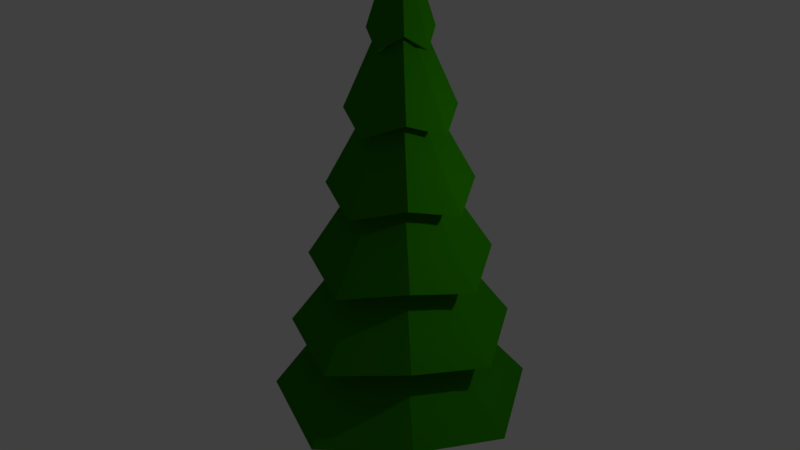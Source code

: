 # Source: Tree00.blend  (saved by Blender 2.77.0; exported with 4.5.12 LTS)
import bpy
from mathutils import Matrix  # noqa: F401  (used for matrix-valued properties, if any)

bpy.ops.wm.read_factory_settings(use_empty=True)
scene = bpy.context.scene
scene.name = 'Scene'

# ---- collections
col_collection_1 = bpy.data.collections.new('Collection 1'); scene.collection.children.link(col_collection_1)

# ---- materials (node trees are filled in below, after node groups)
mat_mat1_001 = bpy.data.materials.new('mat1.001')
mat_mat1_001.alpha_threshold = 0.0
mat_mat1_001.use_transparent_shadow = False
mat_mat1_001.diffuse_color = (0.02112, 0.2079, 0.0, 1.0)
mat_mat1_001.roughness = 0.5
mat_mat1 = bpy.data.materials.new('mat1')
mat_mat1.alpha_threshold = 0.0
mat_mat1.use_transparent_shadow = False
mat_mat1.diffuse_color = (0.2266, 0.09495, 0.0325, 1.0)
mat_mat1.roughness = 0.5

# ---- material node trees

# ---- world
world_world = bpy.data.worlds.new('World'); scene.world = world_world
world_world.color = (0.05088, 0.05088, 0.05088)
world_world.use_sun_shadow = False
world_world.sun_shadow_jitter_overblur = 0.0
world_world.cycles.sampling_method = 'MANUAL'

# ---- lights
light_lamp = bpy.data.lights.new('Lamp', 'POINT')
light_lamp.transmission_factor = 0.0
light_lamp.cutoff_distance = 30.0
light_lamp.energy = 100.0
light_lamp.shadow_buffer_clip_start = 1.001
light_lamp.shadow_soft_size = 0.1
light_lamp.shadow_maximum_resolution = 0.006
light_lamp.use_absolute_resolution = True

# ---- meshes
me_cylinder_cylinder_001 = bpy.data.meshes.new('Cylinder_Cylinder.001')
me_cylinder_cylinder_001.from_pydata([(-0.01987, 0.4686, 6.086), (-0.01965, 0.1399, 7.334), (0.05349, 0.1096, 7.334), (0.2864, 0.3431, 6.303), (0.08708, 0.02473, 7.252), (0.4272, 0.02147, 6.086), (0.05349, -0.03666, 7.334), (0.2864, -0.2693, 6.303), (-0.01965, -0.06696, 7.334), (-0.01987, -0.4257, 6.086), (-0.09279, -0.03666, 7.334), (-0.326, -0.2693, 6.303), (-0.1231, 0.03648, 7.334), (-0.467, 0.02147, 6.086), (-0.09279, 0.1096, 7.334), (-0.326, 0.3431, 6.303), (-0.01987, 1.054, 0.9165), (0.6873, 0.744, 1.133), (1.013, 0.02147, 0.9165), (0.6873, -0.6702, 1.133), (-0.01987, -1.011, 0.9165), (-0.7269, -0.6702, 1.133), (-1.052, 0.02147, 0.9165), (-0.7269, 0.744, 1.133), (-1.281, 1.298, 1.133), (-0.6251, 0.6423, 2.167), (-0.01987, 0.9054, 1.951), (-0.01987, 1.863, 0.9165), (-1.09, 1.107, 2.167), (-0.5233, 0.5405, 3.201), (-0.01987, 0.7567, 2.984), (-0.01987, 1.584, 1.951), (-0.9032, 0.9204, 3.201), (-0.4215, 0.4387, 4.235), (-0.01987, 0.6081, 4.018), (-0.01987, 1.311, 2.984), (-0.7188, 0.7359, 4.235), (-0.3197, 0.3369, 5.269), (-0.01987, 0.4594, 5.052), (-0.01987, 1.042, 4.018), (-0.5396, 0.5567, 5.269), (-0.2179, 0.2351, 6.303), (-0.01987, 0.3108, 6.086), (-0.01987, 0.7805, 5.052), (-1.862, 0.02147, 0.9165), (-0.9038, 0.02147, 1.951), (-1.583, 0.02147, 1.951), (-0.7551, 0.02147, 2.984), (-1.31, 0.02147, 2.984), (-0.6065, 0.02147, 4.018), (-1.041, 0.02147, 4.018), (-0.4578, 0.02147, 5.052), (-0.7789, 0.02147, 5.052), (-0.3092, 0.02147, 6.086), (-1.281, -1.224, 1.133), (-0.6251, -0.5684, 2.167), (-1.09, -1.033, 2.167), (-0.5233, -0.4666, 3.201), (-0.9032, -0.8465, 3.201), (-0.4215, -0.3648, 4.235), (-0.7188, -0.662, 4.235), (-0.3197, -0.263, 5.269), (-0.5396, -0.4828, 5.269), (-0.2179, -0.1612, 6.303), (-0.01987, -1.82, 0.9165), (-0.01987, -0.8624, 1.951), (-0.01987, -1.541, 1.951), (-0.01987, -0.7138, 2.984), (-0.01987, -1.269, 2.984), (-0.01987, -0.5652, 4.018), (-0.01987, -0.9992, 4.018), (-0.01987, -0.4165, 5.052), (-0.01987, -0.7375, 5.052), (-0.01987, -0.2679, 6.086), (1.242, -1.224, 1.133), (0.5855, -0.5684, 2.167), (1.05, -1.033, 2.167), (0.4837, -0.4666, 3.201), (0.8636, -0.8465, 3.201), (0.3819, -0.3648, 4.235), (0.6792, -0.662, 4.235), (0.2801, -0.263, 5.269), (0.5, -0.4828, 5.269), (0.1783, -0.1612, 6.303), (1.822, 0.02147, 0.9165), (0.864, 0.02147, 1.951), (1.543, 0.02147, 1.951), (0.7154, 0.02147, 2.984), (1.27, 0.02147, 2.984), (0.5667, 0.02147, 4.018), (1.001, 0.02147, 4.018), (0.4181, 0.02147, 5.052), (0.7391, 0.02147, 5.052), (0.2695, 0.02147, 6.086), (1.242, 1.298, 1.133), (0.5855, 0.6423, 2.167), (1.05, 1.107, 2.167), (0.4837, 0.5405, 3.201), (0.8636, 0.9204, 3.201), (0.3819, 0.4387, 4.235), (0.6792, 0.7359, 4.235), (0.2801, 0.3369, 5.269), (0.5, 0.5567, 5.269), (0.1783, 0.2351, 6.303)], [], [(0, 1, 2, 3), (3, 2, 4, 5), (5, 4, 6, 7), (7, 6, 8, 9), (9, 8, 10, 11), (11, 10, 12, 13), (2, 1, 14, 12, 10, 8, 6, 4), (13, 12, 14, 15), (15, 14, 1, 0), (16, 17, 18, 19, 20, 21, 22, 23), (24, 25, 26, 27), (28, 29, 30, 31), (32, 33, 34, 35), (36, 37, 38, 39), (40, 41, 42, 43), (44, 45, 25, 24), (46, 47, 29, 28), (48, 49, 33, 32), (50, 51, 37, 36), (52, 53, 41, 40), (54, 55, 45, 44), (56, 57, 47, 46), (58, 59, 49, 48), (60, 61, 51, 50), (62, 63, 53, 52), (64, 65, 55, 54), (66, 67, 57, 56), (68, 69, 59, 58), (70, 71, 61, 60), (72, 73, 63, 62), (74, 75, 65, 64), (76, 77, 67, 66), (78, 79, 69, 68), (80, 81, 71, 70), (82, 83, 73, 72), (84, 85, 75, 74), (86, 87, 77, 76), (88, 89, 79, 78), (90, 91, 81, 80), (92, 93, 83, 82), (94, 95, 85, 84), (96, 97, 87, 86), (98, 99, 89, 88), (100, 101, 91, 90), (102, 103, 93, 92), (27, 26, 95, 94), (31, 30, 97, 96), (35, 34, 99, 98), (39, 38, 101, 100), (43, 42, 103, 102), (41, 15, 0, 42), (53, 13, 15, 41), (63, 11, 13, 53), (73, 9, 11, 63), (83, 7, 9, 73), (93, 5, 7, 83), (103, 3, 5, 93), (42, 0, 3, 103), (38, 43, 102, 101), (101, 102, 92, 91), (91, 92, 82, 81), (81, 82, 72, 71), (71, 72, 62, 61), (61, 62, 52, 51), (51, 52, 40, 37), (37, 40, 43, 38), (34, 39, 100, 99), (99, 100, 90, 89), (89, 90, 80, 79), (79, 80, 70, 69), (69, 70, 60, 59), (59, 60, 50, 49), (49, 50, 36, 33), (33, 36, 39, 34), (30, 35, 98, 97), (97, 98, 88, 87), (87, 88, 78, 77), (77, 78, 68, 67), (67, 68, 58, 57), (57, 58, 48, 47), (47, 48, 32, 29), (29, 32, 35, 30), (26, 31, 96, 95), (95, 96, 86, 85), (85, 86, 76, 75), (75, 76, 66, 65), (65, 66, 56, 55), (55, 56, 46, 45), (45, 46, 28, 25), (25, 28, 31, 26), (16, 27, 94, 17), (17, 94, 84, 18), (18, 84, 74, 19), (19, 74, 64, 20), (20, 64, 54, 21), (21, 54, 44, 22), (22, 44, 24, 23), (23, 24, 27, 16)])
me_cylinder_cylinder_001.polygons.foreach_set('use_smooth', [True] * 98)
_k = set([(0, 1), (0, 3), (0, 15), (0, 42), (1, 2), (1, 14), (2, 3), (2, 4), (3, 5), (3, 103), (4, 5), (4, 6), (5, 7), (5, 93), (6, 7), (6, 8), (7, 9), (7, 83), (8, 9), (8, 10), (9, 11), (9, 73), (10, 11), (10, 12), (11, 13), (11, 63), (12, 13), (12, 14), (13, 15), (13, 53), (14, 15), (15, 41), (16, 17), (16, 23), (16, 27), (17, 18), (17, 94), (18, 19), (18, 84), (19, 20), (19, 74), (20, 21), (20, 64), (21, 22), (21, 54), (22, 23), (22, 44), (23, 24), (24, 25), (24, 27), (24, 44), (25, 26), (25, 28), (25, 45), (26, 27), (26, 31), (26, 95), (27, 94), (28, 29), (28, 31), (28, 46), (29, 30), (29, 32), (29, 47), (30, 31), (30, 35), (30, 97), (31, 96), (32, 33), (32, 35), (32, 48), (33, 34), (33, 36), (33, 49), (34, 35), (34, 39), (34, 99), (35, 98), (36, 37), (36, 39), (36, 50), (37, 38), (37, 40), (37, 51), (38, 39), (38, 43), (38, 101), (39, 100), (40, 41), (40, 43), (40, 52), (41, 42), (41, 53), (42, 43), (42, 103), (43, 102), (44, 45), (44, 54), (45, 46), (45, 55), (46, 47), (46, 56), (47, 48), (47, 57), (48, 49), (48, 58), (49, 50), (49, 59), (50, 51), (50, 60), (51, 52), (51, 61), (52, 53), (52, 62), (53, 63), (54, 55), (54, 64), (55, 56), (55, 65), (56, 57), (56, 66), (57, 58), (57, 67), (58, 59), (58, 68), (59, 60), (59, 69), (60, 61), (60, 70), (61, 62), (61, 71), (62, 63), (62, 72), (63, 73), (64, 65), (64, 74), (65, 66), (65, 75), (66, 67), (66, 76), (67, 68), (67, 77), (68, 69), (68, 78), (69, 70), (69, 79), (70, 71), (70, 80), (71, 72), (71, 81), (72, 73), (72, 82), (73, 83), (74, 75), (74, 84), (75, 76), (75, 85), (76, 77), (76, 86), (77, 78), (77, 87), (78, 79), (78, 88), (79, 80), (79, 89), (80, 81), (80, 90), (81, 82), (81, 91), (82, 83), (82, 92), (83, 93), (84, 85), (84, 94), (85, 86), (85, 95), (86, 87), (86, 96), (87, 88), (87, 97), (88, 89), (88, 98), (89, 90), (89, 99), (90, 91), (90, 100), (91, 92), (91, 101), (92, 93), (92, 102), (93, 103), (94, 95), (95, 96), (96, 97), (97, 98), (98, 99), (99, 100), (100, 101), (101, 102), (102, 103)])
me_cylinder_cylinder_001.attributes.new('sharp_edge', 'BOOLEAN', 'EDGE').data.foreach_set('value', [ (min(e.vertices), max(e.vertices)) in _k for e in me_cylinder_cylinder_001.edges])
me_cylinder_cylinder_001.materials.append(mat_mat1_001)
me_cylinder_cylinder_001.use_remesh_preserve_volume = False
me_cylinder_cylinder_001.use_remesh_preserve_attributes = False
me_cylinder_cylinder_001.use_mirror_vertex_groups = False
me_cylinder_cylinder_001.update()
me_cylinder_cylinder_001.normals_split_custom_set([tuple(v) for v in zip(*[iter([0.2386, 0.9369, 0.2556, 0.2386, 0.9369, 0.2556, 0.2386, 0.9369, 0.2556, 0.2386, 0.9369, 0.2556, 0.9411, 0.2072, 0.2673, 0.9411, 0.2072, 0.2673, 0.9411, 0.2072, 0.2673, 0.9411, 0.2072, 0.2673, 0.9342, -0.2345, 0.269, 0.9342, -0.2345, 0.269, 0.9342, -0.2345, 0.269, 0.9342, -0.2345, 0.269, 0.2977, -0.9162, 0.2682, 0.2977, -0.9162, 0.2682, 0.2977, -0.9162, 0.2682, 0.2977, -0.9162, 0.2682, -0.2978, -0.9162, 0.2683, -0.2978, -0.9162, 0.2683, -0.2978, -0.9162, 0.2683, -0.2978, -0.9162, 0.2683, -0.9237, -0.2776, 0.2642, -0.9237, -0.2776, 0.2642, -0.9237, -0.2776, 0.2642, -0.9237, -0.2776, 0.2642, 0.1935, 0.0, 0.9811, 0.1935, 0.0, 0.9811, 0.1935, 0.0, 0.9811, 0.1935, 0.0, 0.9811, 0.1935, 0.0, 0.9811, 0.1935, 0.0, 0.9811, 0.1935, 0.0, 0.9811, 0.1935, 0.0, 0.9811, -0.9297, 0.2605, 0.2605, -0.9297, 0.2605, 0.2605, -0.9297, 0.2605, 0.2605, -0.9297, 0.2605, 0.2605, -0.2387, 0.9368, 0.2557, -0.2387, 0.9368, 0.2557, -0.2387, 0.9368, 0.2557, -0.2387, 0.9368, 0.2557, 2.041e-08, 0.0, -1.0, 2.041e-08, 0.0, -1.0, 2.041e-08, 0.0, -1.0, 2.041e-08, 0.0, -1.0, 2.041e-08, 0.0, -1.0, 2.041e-08, 0.0, -1.0, 2.041e-08, 0.0, -1.0, 2.041e-08, 0.0, -1.0, -0.1825, 0.7462, 0.6403, -0.1825, 0.7462, 0.6403, -0.1825, 0.7462, 0.6403, -0.1825, 0.7462, 0.6403, -0.1873, 0.7899, 0.5839, -0.1873, 0.7899, 0.5839, -0.1873, 0.7899, 0.5839, -0.1873, 0.7899, 0.5839, -0.1876, 0.8327, 0.5209, -0.1876, 0.8327, 0.5209, -0.1876, 0.8327, 0.5209, -0.1876, 0.8327, 0.5209, -0.1803, 0.8746, 0.45, -0.1803, 0.8746, 0.45, -0.1803, 0.8746, 0.45, -0.1803, 0.8746, 0.45, -0.1557, 0.9142, 0.3741, -0.1557, 0.9142, 0.3741, -0.1557, 0.9142, 0.3741, -0.1557, 0.9142, 0.3741, -0.7437, 0.1904, 0.6409, -0.7437, 0.1904, 0.6409, -0.7437, 0.1904, 0.6409, -0.7437, 0.1904, 0.6409, -0.7869, 0.1974, 0.5847, -0.7869, 0.1974, 0.5847, -0.7869, 0.1974, 0.5847, -0.7869, 0.1974, 0.5847, -0.829, 0.2009, 0.5219, -0.829, 0.2009, 0.5219, -0.829, 0.2009, 0.5219, -0.829, 0.2009, 0.5219, -0.87, 0.1986, 0.4514, -0.87, 0.1986, 0.4514, -0.87, 0.1986, 0.4514, -0.87, 0.1986, 0.4514, -0.9083, 0.1834, 0.3761, -0.9083, 0.1834, 0.3761, -0.9083, 0.1834, 0.3761, -0.9083, 0.1834, 0.3761, -0.7419, -0.196, 0.6412, -0.7419, -0.196, 0.6412, -0.7419, -0.196, 0.6412, -0.7419, -0.196, 0.6412, -0.7848, -0.2042, 0.5851, -0.7848, -0.2042, 0.5851, -0.7848, -0.2042, 0.5851, -0.7848, -0.2042, 0.5851, -0.8265, -0.2094, 0.5225, -0.8265, -0.2094, 0.5225, -0.8265, -0.2094, 0.5225, -0.8265, -0.2094, 0.5225, -0.867, -0.2096, 0.4521, -0.867, -0.2096, 0.4521, -0.867, -0.2096, 0.4521, -0.867, -0.2096, 0.4521, -0.9049, -0.1977, 0.377, -0.9049, -0.1977, 0.377, -0.9049, -0.1977, 0.377, -0.9049, -0.1977, 0.377, -0.2036, -0.7394, 0.6417, -0.2036, -0.7394, 0.6417, -0.2036, -0.7394, 0.6417, -0.2036, -0.7394, 0.6417, -0.2139, -0.7817, 0.5857, -0.2139, -0.7817, 0.5857, -0.2139, -0.7817, 0.5857, -0.2139, -0.7817, 0.5857, -0.2221, -0.8227, 0.5232, -0.2221, -0.8227, 0.5232, -0.2221, -0.8227, 0.5232, -0.2221, -0.8227, 0.5232, -0.227, -0.8621, 0.4531, -0.227, -0.8621, 0.4531, -0.227, -0.8621, 0.4531, -0.227, -0.8621, 0.4531, -0.2237, -0.8982, 0.3785, -0.2237, -0.8982, 0.3785, -0.2237, -0.8982, 0.3785, -0.2237, -0.8982, 0.3785, 0.2036, -0.7394, 0.6417, 0.2036, -0.7394, 0.6417, 0.2036, -0.7394, 0.6417, 0.2036, -0.7394, 0.6417, 0.2139, -0.7818, 0.5857, 0.2139, -0.7818, 0.5857, 0.2139, -0.7818, 0.5857, 0.2139, -0.7818, 0.5857, 0.2221, -0.8228, 0.5232, 0.2221, -0.8228, 0.5232, 0.2221, -0.8228, 0.5232, 0.2221, -0.8228, 0.5232, 0.2269, -0.8621, 0.4531, 0.2269, -0.8621, 0.4531, 0.2269, -0.8621, 0.4531, 0.2269, -0.8621, 0.4531, 0.2236, -0.8982, 0.3785, 0.2236, -0.8982, 0.3785, 0.2236, -0.8982, 0.3785, 0.2236, -0.8982, 0.3785, 0.7419, -0.1958, 0.6412, 0.7419, -0.1958, 0.6412, 0.7419, -0.1958, 0.6412, 0.7419, -0.1958, 0.6412, 0.7848, -0.2041, 0.5851, 0.7848, -0.2041, 0.5851, 0.7848, -0.2041, 0.5851, 0.7848, -0.2041, 0.5851, 0.8266, -0.2092, 0.5224, 0.8266, -0.2092, 0.5224, 0.8266, -0.2092, 0.5224, 0.8266, -0.2092, 0.5224, 0.8671, -0.2093, 0.4521, 0.8671, -0.2093, 0.4521, 0.8671, -0.2093, 0.4521, 0.8671, -0.2093, 0.4521, 0.905, -0.1973, 0.377, 0.905, -0.1973, 0.377, 0.905, -0.1973, 0.377, 0.905, -0.1973, 0.377, 0.7437, 0.1903, 0.6408, 0.7437, 0.1903, 0.6408, 0.7437, 0.1903, 0.6408, 0.7437, 0.1903, 0.6408, 0.7869, 0.1973, 0.5847, 0.7869, 0.1973, 0.5847, 0.7869, 0.1973, 0.5847, 0.7869, 0.1973, 0.5847, 0.8291, 0.2007, 0.5219, 0.8291, 0.2007, 0.5219, 0.8291, 0.2007, 0.5219, 0.8291, 0.2007, 0.5219, 0.87, 0.1984, 0.4513, 0.87, 0.1984, 0.4513, 0.87, 0.1984, 0.4513, 0.87, 0.1984, 0.4513, 0.9083, 0.183, 0.376, 0.9083, 0.183, 0.376, 0.9083, 0.183, 0.376, 0.9083, 0.183, 0.376, 0.1824, 0.7462, 0.6403, 0.1824, 0.7462, 0.6403, 0.1824, 0.7462, 0.6403, 0.1824, 0.7462, 0.6403, 0.1872, 0.7899, 0.5839, 0.1872, 0.7899, 0.5839, 0.1872, 0.7899, 0.5839, 0.1872, 0.7899, 0.5839, 0.1876, 0.8327, 0.5209, 0.1876, 0.8327, 0.5209, 0.1876, 0.8327, 0.5209, 0.1876, 0.8327, 0.5209, 0.1802, 0.8746, 0.45, 0.1802, 0.8746, 0.45, 0.1802, 0.8746, 0.45, 0.1802, 0.8746, 0.45, 0.1556, 0.9143, 0.374, 0.1556, 0.9143, 0.374, 0.1556, 0.9143, 0.374, 0.1556, 0.9143, 0.374, -0.5779, -0.2349, -0.7815, -0.5779, -0.2349, -0.7815, -0.5779, -0.2349, -0.7815, -0.5779, -0.2349, -0.7815, 0.2245, 0.5524, -0.8028, 0.2245, 0.5524, -0.8028, 0.2245, 0.5524, -0.8028, 0.2245, 0.5524, -0.8028, 0.2394, -0.589, -0.7719, 0.2394, -0.589, -0.7719, 0.2394, -0.589, -0.7719, 0.2394, -0.589, -0.7719, -0.5631, 0.2289, -0.7941, -0.5631, 0.2289, -0.7941, -0.5631, 0.2289, -0.7941, -0.5631, 0.2289, -0.7941, 0.5628, 0.2288, -0.7943, 0.5628, 0.2288, -0.7943, 0.5628, 0.2288, -0.7943, 0.5628, 0.2288, -0.7943, -0.2394, -0.5891, -0.7718, -0.2394, -0.5891, -0.7718, -0.2394, -0.5891, -0.7718, -0.2394, -0.5891, -0.7718, -0.2246, 0.5525, -0.8027, -0.2246, 0.5525, -0.8027, -0.2246, 0.5525, -0.8027, -0.2246, 0.5525, -0.8027, 0.5777, -0.2348, -0.7817, 0.5777, -0.2348, -0.7817, 0.5777, -0.2348, -0.7817, 0.5777, -0.2348, -0.7817, 0.4055, -0.1648, -0.8991, 0.4055, -0.1648, -0.8991, 0.4055, -0.1648, -0.8991, 0.4055, -0.1648, -0.8991, -0.159, 0.3912, -0.9065, -0.159, 0.3912, -0.9065, -0.159, 0.3912, -0.9065, -0.159, 0.3912, -0.9065, -0.1674, -0.412, -0.8957, -0.1674, -0.412, -0.8957, -0.1674, -0.412, -0.8957, -0.1674, -0.412, -0.8957, 0.3971, 0.1614, -0.9035, 0.3971, 0.1614, -0.9035, 0.3971, 0.1614, -0.9035, 0.3971, 0.1614, -0.9035, -0.3972, 0.1615, -0.9034, -0.3972, 0.1615, -0.9034, -0.3972, 0.1615, -0.9034, -0.3972, 0.1615, -0.9034, 0.1674, -0.4119, -0.8957, 0.1674, -0.4119, -0.8957, 0.1674, -0.4119, -0.8957, 0.1674, -0.4119, -0.8957, 0.159, 0.3912, -0.9065, 0.159, 0.3912, -0.9065, 0.159, 0.3912, -0.9065, 0.159, 0.3912, -0.9065, -0.4056, -0.1649, -0.899, -0.4056, -0.1649, -0.899, -0.4056, -0.1649, -0.899, -0.4056, -0.1649, -0.899, 0.3149, -0.128, -0.9405, 0.3149, -0.128, -0.9405, 0.3149, -0.128, -0.9405, 0.3149, -0.128, -0.9405, -0.1243, 0.3058, -0.944, -0.1243, 0.3058, -0.944, -0.1243, 0.3058, -0.944, -0.1243, 0.3058, -0.944, -0.1296, -0.3189, -0.9389, -0.1296, -0.3189, -0.9389, -0.1296, -0.3189, -0.9389, -0.1296, -0.3189, -0.9389, 0.3095, 0.1258, -0.9425, 0.3095, 0.1258, -0.9425, 0.3095, 0.1258, -0.9425, 0.3095, 0.1258, -0.9425, -0.3096, 0.1258, -0.9425, -0.3096, 0.1258, -0.9425, -0.3096, 0.1258, -0.9425, -0.3096, 0.1258, -0.9425, 0.1296, -0.3189, -0.9389, 0.1296, -0.3189, -0.9389, 0.1296, -0.3189, -0.9389, 0.1296, -0.3189, -0.9389, 0.1243, 0.3058, -0.944, 0.1243, 0.3058, -0.944, 0.1243, 0.3058, -0.944, 0.1243, 0.3058, -0.944, -0.3149, -0.128, -0.9404, -0.3149, -0.128, -0.9404, -0.3149, -0.128, -0.9404, -0.3149, -0.128, -0.9404, 0.2549, -0.1036, -0.9614, 0.2549, -0.1036, -0.9614, 0.2549, -0.1036, -0.9614, 0.2549, -0.1036, -0.9614, -0.1011, 0.2488, -0.9633, -0.1011, 0.2488, -0.9633, -0.1011, 0.2488, -0.9633, -0.1011, 0.2488, -0.9633, -0.1047, -0.2576, -0.9605, -0.1047, -0.2576, -0.9605, -0.1047, -0.2576, -0.9605, -0.1047, -0.2576, -0.9605, 0.2513, 0.1022, -0.9625, 0.2513, 0.1022, -0.9625, 0.2513, 0.1022, -0.9625, 0.2513, 0.1022, -0.9625, -0.2514, 0.1022, -0.9625, -0.2514, 0.1022, -0.9625, -0.2514, 0.1022, -0.9625, -0.2514, 0.1022, -0.9625, 0.1047, -0.2576, -0.9606, 0.1047, -0.2576, -0.9606, 0.1047, -0.2576, -0.9606, 0.1047, -0.2576, -0.9606, 0.1011, 0.2488, -0.9633, 0.1011, 0.2488, -0.9633, 0.1011, 0.2488, -0.9633, 0.1011, 0.2488, -0.9633, -0.255, -0.1036, -0.9614, -0.255, -0.1036, -0.9614, -0.255, -0.1036, -0.9614, -0.255, -0.1036, -0.9614, 0.2133, -0.0867, -0.9731, 0.2133, -0.0867, -0.9731, 0.2133, -0.0867, -0.9731, 0.2133, -0.0867, -0.9731, -0.08494, 0.209, -0.9742, -0.08494, 0.209, -0.9742, -0.08494, 0.209, -0.9742, -0.08494, 0.209, -0.9742, -0.08748, -0.2152, -0.9726, -0.08748, -0.2152, -0.9726, -0.08748, -0.2152, -0.9726, -0.08748, -0.2152, -0.9726, 0.2108, 0.08567, -0.9738, 0.2108, 0.08567, -0.9738, 0.2108, 0.08567, -0.9738, 0.2108, 0.08567, -0.9738, -0.2108, 0.08568, -0.9738, -0.2108, 0.08568, -0.9738, -0.2108, 0.08568, -0.9738, -0.2108, 0.08568, -0.9738, 0.08748, -0.2152, -0.9726, 0.08748, -0.2152, -0.9726, 0.08748, -0.2152, -0.9726, 0.08748, -0.2152, -0.9726, 0.08493, 0.209, -0.9742, 0.08493, 0.209, -0.9742, 0.08493, 0.209, -0.9742, 0.08493, 0.209, -0.9742, -0.2133, -0.08672, -0.9731, -0.2133, -0.08672, -0.9731, -0.2133, -0.08672, -0.9731, -0.2133, -0.08672, -0.9731, 0.1827, -0.07428, -0.9803, 0.1827, -0.07428, -0.9803, 0.1827, -0.07428, -0.9803, 0.1827, -0.07428, -0.9803, -0.07297, 0.1795, -0.981, -0.07297, 0.1795, -0.981, -0.07297, 0.1795, -0.981, -0.07297, 0.1795, -0.981, -0.07486, -0.1842, -0.98, -0.07486, -0.1842, -0.98, -0.07486, -0.1842, -0.98, -0.07486, -0.1842, -0.98, 0.1809, 0.07351, -0.9808, 0.1809, 0.07351, -0.9808, 0.1809, 0.07351, -0.9808, 0.1809, 0.07351, -0.9808, -0.1809, 0.07353, -0.9808, -0.1809, 0.07353, -0.9808, -0.1809, 0.07353, -0.9808, -0.1809, 0.07353, -0.9808, 0.07485, -0.1842, -0.98, 0.07485, -0.1842, -0.98, 0.07485, -0.1842, -0.98, 0.07485, -0.1842, -0.98, 0.07297, 0.1795, -0.981, 0.07297, 0.1795, -0.981, 0.07297, 0.1795, -0.981, 0.07297, 0.1795, -0.981, -0.1828, -0.07429, -0.9803, -0.1828, -0.07429, -0.9803, -0.1828, -0.07429, -0.9803, -0.1828, -0.07429, -0.9803])] * 3)])
me_cylinder_001_cylinder_002 = bpy.data.meshes.new('Cylinder.001_Cylinder.002')
me_cylinder_001_cylinder_002.from_pydata([(-0.01978, 0.2828, 0.5857), (-0.01978, 0.3369, 1.382), (0.1923, 0.2491, 1.382), (0.1541, 0.2108, 0.5857), (0.2802, 0.03694, 1.382), (0.2261, 0.03694, 0.5857), (0.1923, -0.1752, 1.382), (0.1541, -0.1369, 0.5857), (-0.01978, -0.2631, 1.382), (-0.01978, -0.2089, 0.5857), (-0.2319, -0.1752, 1.382), (-0.1936, -0.1369, 0.5857), (-0.3198, 0.03694, 1.382), (-0.2656, 0.03694, 0.5857), (-0.2319, 0.2491, 1.382), (-0.1936, 0.2108, 0.5857), (-0.01978, 0.3644, -0.2101), (0.2118, 0.2685, -0.2101), (0.3077, 0.03694, -0.2101), (0.2118, -0.1946, -0.2101), (-0.01978, -0.2905, -0.2101), (-0.2514, -0.1946, -0.2101), (-0.3473, 0.03694, -0.2101), (-0.2514, 0.2685, -0.2101)], [], [(0, 1, 2, 3), (3, 2, 4, 5), (5, 4, 6, 7), (7, 6, 8, 9), (9, 8, 10, 11), (11, 10, 12, 13), (2, 1, 14, 12, 10, 8, 6, 4), (13, 12, 14, 15), (15, 14, 1, 0), (16, 17, 18, 19, 20, 21, 22, 23), (23, 15, 0, 16), (22, 13, 15, 23), (21, 11, 13, 22), (20, 9, 11, 21), (19, 7, 9, 20), (18, 5, 7, 19), (17, 3, 5, 18), (16, 0, 3, 17)])
me_cylinder_001_cylinder_002.polygons.foreach_set('use_smooth', [True] * 18)
_k = set([(0, 1), (0, 3), (0, 15), (0, 16), (1, 2), (1, 14), (2, 3), (2, 4), (3, 5), (3, 17), (4, 5), (4, 6), (5, 7), (5, 18), (6, 7), (6, 8), (7, 9), (7, 19), (8, 9), (8, 10), (9, 11), (9, 20), (10, 11), (10, 12), (11, 13), (11, 21), (12, 13), (12, 14), (13, 15), (13, 22), (14, 15), (15, 23), (16, 17), (16, 23), (17, 18), (18, 19), (19, 20), (20, 21), (21, 22), (22, 23)])
me_cylinder_001_cylinder_002.attributes.new('sharp_edge', 'BOOLEAN', 'EDGE').data.foreach_set('value', [ (min(e.vertices), max(e.vertices)) in _k for e in me_cylinder_001_cylinder_002.edges])
me_cylinder_001_cylinder_002.materials.append(mat_mat1)
me_cylinder_001_cylinder_002.use_remesh_preserve_volume = False
me_cylinder_001_cylinder_002.use_remesh_preserve_attributes = False
me_cylinder_001_cylinder_002.use_mirror_vertex_groups = False
me_cylinder_001_cylinder_002.update()
me_cylinder_001_cylinder_002.normals_split_custom_set([tuple(v) for v in zip(*[iter([0.3819, 0.9221, -0.06275, 0.3819, 0.9221, -0.06275, 0.3819, 0.9221, -0.06275, 0.3819, 0.9221, -0.06275, 0.9221, 0.3819, -0.06275, 0.9221, 0.3819, -0.06275, 0.9221, 0.3819, -0.06275, 0.9221, 0.3819, -0.06275, 0.9221, -0.3819, -0.06275, 0.9221, -0.3819, -0.06275, 0.9221, -0.3819, -0.06275, 0.9221, -0.3819, -0.06275, 0.3819, -0.9221, -0.06275, 0.3819, -0.9221, -0.06275, 0.3819, -0.9221, -0.06275, 0.3819, -0.9221, -0.06275, -0.3819, -0.9221, -0.06275, -0.3819, -0.9221, -0.06275, -0.3819, -0.9221, -0.06275, -0.3819, -0.9221, -0.06275, -0.9221, -0.3819, -0.06275, -0.9221, -0.3819, -0.06275, -0.9221, -0.3819, -0.06275, -0.9221, -0.3819, -0.06275, 0.0, -4.797e-07, 1.0, 0.0, -4.797e-07, 1.0, 0.0, -4.797e-07, 1.0, 0.0, -4.797e-07, 1.0, 0.0, -4.797e-07, 1.0, 0.0, -4.797e-07, 1.0, 0.0, -4.797e-07, 1.0, 0.0, -4.797e-07, 1.0, -0.9221, 0.3819, -0.06275, -0.9221, 0.3819, -0.06275, -0.9221, 0.3819, -0.06275, -0.9221, 0.3819, -0.06275, -0.3819, 0.9221, -0.06275, -0.3819, 0.9221, -0.06275, -0.3819, 0.9221, -0.06275, -0.3819, 0.9221, -0.06275, 1.228e-08, 0.0, -1.0, 1.228e-08, 0.0, -1.0, 1.228e-08, 0.0, -1.0, 1.228e-08, 0.0, -1.0, 1.228e-08, 0.0, -1.0, 1.228e-08, 0.0, -1.0, 1.228e-08, 0.0, -1.0, 1.228e-08, 0.0, -1.0, -0.381, 0.9198, 0.09436, -0.381, 0.9198, 0.09436, -0.381, 0.9198, 0.09436, -0.381, 0.9198, 0.09436, -0.9198, 0.381, 0.09436, -0.9198, 0.381, 0.09436, -0.9198, 0.381, 0.09436, -0.9198, 0.381, 0.09436, -0.9198, -0.381, 0.09436, -0.9198, -0.381, 0.09436, -0.9198, -0.381, 0.09436, -0.9198, -0.381, 0.09436, -0.381, -0.9198, 0.09436, -0.381, -0.9198, 0.09436, -0.381, -0.9198, 0.09436, -0.381, -0.9198, 0.09436, 0.381, -0.9198, 0.09436, 0.381, -0.9198, 0.09436, 0.381, -0.9198, 0.09436, 0.381, -0.9198, 0.09436, 0.9198, -0.381, 0.09436, 0.9198, -0.381, 0.09436, 0.9198, -0.381, 0.09436, 0.9198, -0.381, 0.09436, 0.9198, 0.381, 0.09436, 0.9198, 0.381, 0.09436, 0.9198, 0.381, 0.09436, 0.9198, 0.381, 0.09436, 0.381, 0.9198, 0.09436, 0.381, 0.9198, 0.09436, 0.381, 0.9198, 0.09436, 0.381, 0.9198, 0.09436])] * 3)])

# ---- objects
ob_cylinder_cylinder_001 = bpy.data.objects.new('Cylinder_Cylinder.001', me_cylinder_cylinder_001)
ob_cylinder_001_cylinder_002 = bpy.data.objects.new('Cylinder.001_Cylinder.002', me_cylinder_001_cylinder_002)
ob_lamp = bpy.data.objects.new('Lamp', light_lamp)

# ---- transforms, parenting, visibility, modifiers, constraints
ob_cylinder_cylinder_001.location = (0.0, 0.0, 0.0)
ob_cylinder_cylinder_001.lineart.crease_threshold = 0.0
ob_cylinder_001_cylinder_002.location = (0.0, 0.0, 0.0)
ob_cylinder_001_cylinder_002.lineart.crease_threshold = 0.0
ob_lamp.location = (4.076, 1.005, 5.904)
ob_lamp.rotation_euler = (0.6503, 0.05522, 1.866)
ob_lamp.lock_rotations_4d = False
ob_lamp.empty_display_type = 'ARROWS'
ob_lamp.color = (0.0, 0.0, 0.0, 0.0)
ob_lamp.lineart.crease_threshold = 0.0

# ---- collection membership
col_collection_1.objects.link(ob_cylinder_cylinder_001)
col_collection_1.objects.link(ob_cylinder_001_cylinder_002)
col_collection_1.objects.link(ob_lamp)

# ---- scene / render settings (as saved in the file)
scene.frame_start = 1; scene.frame_end = 250; scene.frame_set(1)
scene.render.engine = 'BLENDER_EEVEE_NEXT'
scene.render.resolution_percentage = 50
scene.render.dither_intensity = 0.0
scene.cycles.use_denoising = False
scene.cycles.samples = 128
scene.cycles.sampling_pattern = 'TABULATED_SOBOL'
scene.cycles.light_sampling_threshold = 0.0
scene.cycles.use_adaptive_sampling = False
scene.cycles.use_light_tree = False
scene.cycles.blur_glossy = 0.0
scene.cycles.sample_clamp_indirect = 0.0
scene.view_settings.view_transform = 'Standard'
bpy.context.view_layer.update()

# ---- added for rendering (the .blend has no active camera): camera
cam_auto = bpy.data.cameras.new('AutoCamera')
cam_auto.lens = 50.0
cam_auto.sensor_width = 36.0
cam_auto.clip_end = 1000.0
ob_auto_camera = bpy.data.objects.new('AutoCamera', cam_auto)
scene.collection.objects.link(ob_auto_camera)
ob_auto_camera.location = (8.46254, -10.1574, 10.3478)
ob_auto_camera.rotation_euler = (1.09748, -7.21219e-08, 0.694738)
scene.camera = ob_auto_camera
bpy.context.view_layer.update()
